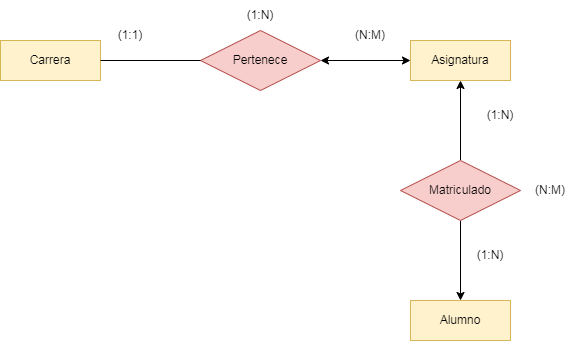

The diagram above was exported from draw.io. Its source (the exported page's mxGraphModel, read from the mxfile embedded in the PNG):
<mxGraphModel dx="1422" dy="705" grid="1" gridSize="10" guides="1" tooltips="1" connect="1" arrows="1" fold="1" page="1" pageScale="1" pageWidth="827" pageHeight="1169" math="0" shadow="0">
  <root>
    <mxCell id="0" />
    <mxCell id="1" parent="0" />
    <mxCell id="yzIXYfY01NwYdTK18lsE-2" value="Carrera" style="whiteSpace=wrap;html=1;align=center;fillColor=#fff2cc;strokeColor=#d6b656;" parent="1" vertex="1">
      <mxGeometry x="80" y="200" width="100" height="40" as="geometry" />
    </mxCell>
    <mxCell id="yzIXYfY01NwYdTK18lsE-3" value="Asignatura" style="whiteSpace=wrap;html=1;align=center;fillColor=#fff2cc;strokeColor=#d6b656;" parent="1" vertex="1">
      <mxGeometry x="490" y="200" width="100" height="40" as="geometry" />
    </mxCell>
    <mxCell id="yzIXYfY01NwYdTK18lsE-4" value="Alumno" style="whiteSpace=wrap;html=1;align=center;fillColor=#fff2cc;strokeColor=#d6b656;" parent="1" vertex="1">
      <mxGeometry x="490" y="460" width="100" height="40" as="geometry" />
    </mxCell>
    <mxCell id="yzIXYfY01NwYdTK18lsE-5" value="Pertenece" style="shape=rhombus;perimeter=rhombusPerimeter;whiteSpace=wrap;html=1;align=center;fillColor=#f8cecc;strokeColor=#b85450;" parent="1" vertex="1">
      <mxGeometry x="280" y="190" width="120" height="60" as="geometry" />
    </mxCell>
    <mxCell id="yzIXYfY01NwYdTK18lsE-6" value="" style="endArrow=none;html=1;rounded=0;exitX=1;exitY=0.5;exitDx=0;exitDy=0;entryX=0;entryY=0.5;entryDx=0;entryDy=0;" parent="1" source="yzIXYfY01NwYdTK18lsE-2" target="yzIXYfY01NwYdTK18lsE-5" edge="1">
      <mxGeometry relative="1" as="geometry">
        <mxPoint x="170" y="300" as="sourcePoint" />
        <mxPoint x="330" y="300" as="targetPoint" />
      </mxGeometry>
    </mxCell>
    <mxCell id="2-MHtaLYHcHB6_O0bGoH-5" style="edgeStyle=orthogonalEdgeStyle;rounded=0;orthogonalLoop=1;jettySize=auto;html=1;entryX=0.5;entryY=1;entryDx=0;entryDy=0;" edge="1" parent="1" source="yzIXYfY01NwYdTK18lsE-8" target="yzIXYfY01NwYdTK18lsE-3">
      <mxGeometry relative="1" as="geometry" />
    </mxCell>
    <mxCell id="2-MHtaLYHcHB6_O0bGoH-7" style="edgeStyle=orthogonalEdgeStyle;rounded=0;orthogonalLoop=1;jettySize=auto;html=1;entryX=0.5;entryY=0;entryDx=0;entryDy=0;" edge="1" parent="1" source="yzIXYfY01NwYdTK18lsE-8" target="yzIXYfY01NwYdTK18lsE-4">
      <mxGeometry relative="1" as="geometry" />
    </mxCell>
    <mxCell id="yzIXYfY01NwYdTK18lsE-8" value="Matriculado" style="shape=rhombus;perimeter=rhombusPerimeter;whiteSpace=wrap;html=1;align=center;fillColor=#f8cecc;strokeColor=#b85450;" parent="1" vertex="1">
      <mxGeometry x="480" y="320" width="120" height="60" as="geometry" />
    </mxCell>
    <mxCell id="yzIXYfY01NwYdTK18lsE-11" value="(1:1)" style="text;html=1;strokeColor=none;fillColor=none;align=center;verticalAlign=middle;whiteSpace=wrap;rounded=0;" parent="1" vertex="1">
      <mxGeometry x="180" y="180" width="60" height="30" as="geometry" />
    </mxCell>
    <mxCell id="yzIXYfY01NwYdTK18lsE-12" value="(1:N)" style="text;html=1;strokeColor=none;fillColor=none;align=center;verticalAlign=middle;whiteSpace=wrap;rounded=0;" parent="1" vertex="1">
      <mxGeometry x="550" y="260" width="60" height="30" as="geometry" />
    </mxCell>
    <mxCell id="yzIXYfY01NwYdTK18lsE-13" value="(1:N)" style="text;html=1;strokeColor=none;fillColor=none;align=center;verticalAlign=middle;whiteSpace=wrap;rounded=0;" parent="1" vertex="1">
      <mxGeometry x="540" y="400" width="60" height="30" as="geometry" />
    </mxCell>
    <mxCell id="yzIXYfY01NwYdTK18lsE-14" value="(N:M)" style="text;html=1;strokeColor=none;fillColor=none;align=center;verticalAlign=middle;whiteSpace=wrap;rounded=0;" parent="1" vertex="1">
      <mxGeometry x="600" y="335" width="60" height="30" as="geometry" />
    </mxCell>
    <mxCell id="yzIXYfY01NwYdTK18lsE-15" value="(N:M)" style="text;html=1;strokeColor=none;fillColor=none;align=center;verticalAlign=middle;whiteSpace=wrap;rounded=0;" parent="1" vertex="1">
      <mxGeometry x="420" y="180" width="60" height="30" as="geometry" />
    </mxCell>
    <mxCell id="yzIXYfY01NwYdTK18lsE-16" value="(1:N)" style="text;html=1;strokeColor=none;fillColor=none;align=center;verticalAlign=middle;whiteSpace=wrap;rounded=0;" parent="1" vertex="1">
      <mxGeometry x="310" y="160" width="60" height="30" as="geometry" />
    </mxCell>
    <mxCell id="2-MHtaLYHcHB6_O0bGoH-4" value="" style="endArrow=classic;startArrow=classic;html=1;rounded=0;entryX=0;entryY=0.5;entryDx=0;entryDy=0;exitX=1;exitY=0.5;exitDx=0;exitDy=0;" edge="1" parent="1" source="yzIXYfY01NwYdTK18lsE-5" target="yzIXYfY01NwYdTK18lsE-3">
      <mxGeometry width="50" height="50" relative="1" as="geometry">
        <mxPoint x="290" y="370" as="sourcePoint" />
        <mxPoint x="340" y="320" as="targetPoint" />
      </mxGeometry>
    </mxCell>
  </root>
</mxGraphModel>